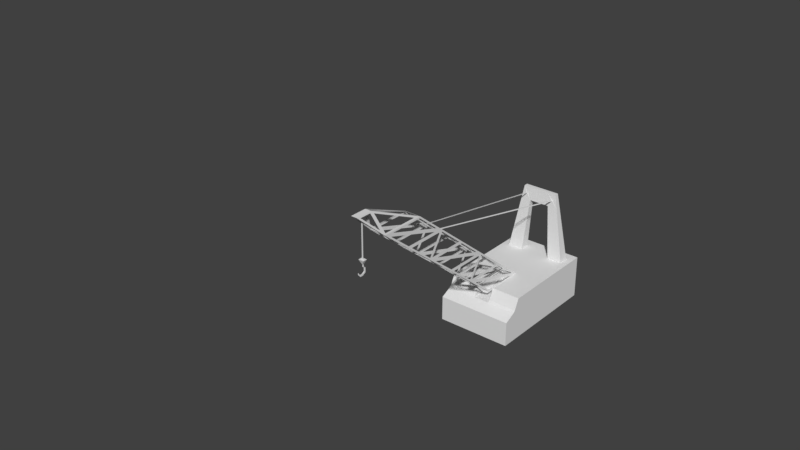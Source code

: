 # Source: Crane_Maglev.blend  (saved by Blender 2.79.0; exported with 4.5.12 LTS)
import bpy
from mathutils import Matrix  # noqa: F401  (used for matrix-valued properties, if any)

bpy.ops.wm.read_factory_settings(use_empty=True)
scene = bpy.context.scene
scene.name = 'Scene'

# ---- collections
col_collection_1 = bpy.data.collections.new('Collection 1'); scene.collection.children.link(col_collection_1)

# ---- materials (node trees are filled in below, after node groups)
mat_crane = bpy.data.materials.new('Crane')
mat_crane.alpha_threshold = 0.0
mat_crane.use_transparent_shadow = False
mat_crane.roughness = 0.5

# ---- material node trees

# ---- world
world_world = bpy.data.worlds.new('World'); scene.world = world_world
world_world.color = (0.05088, 0.05088, 0.05088)
world_world.use_sun_shadow = False
world_world.sun_shadow_jitter_overblur = 0.0
world_world.cycles.sampling_method = 'MANUAL'

# ---- meshes
me_crane_mesh = bpy.data.meshes.new('Crane Mesh')
me_crane_mesh.from_pydata([(-0.2133, -0.09598, 0.934), (0.2133, -0.09598, 0.934), (-1.0, -1.618, 0.1181), (-1.0, 1.631, 0.1181), (-1.0, 1.631, 1.279), (1.0, -1.618, 0.1181), (1.0, 1.631, 0.1181), (1.0, 1.631, 1.279), (-1.0, -1.618, 0.788), (-1.0, -1.128, 1.279), (1.0, -1.128, 1.279), (1.0, -1.618, 0.788), (-1.0, -1.31, 0.9416), (-1.0, -1.266, 0.9865), (1.0, -1.266, 0.9865), (1.0, -1.31, 0.9416), (0.2133, -0.09598, 1.279), (0.2133, -1.128, 1.279), (0.2133, -1.266, 0.9865), (0.2133, -1.31, 0.9416), (-0.2133, -0.09598, 1.279), (-0.2133, -1.31, 0.9416), (-0.2133, -1.128, 1.279), (-0.2133, -1.266, 0.9865), (1.0, 1.083, 1.279), (-1.0, 1.083, 1.279), (1.0, 1.357, 1.279), (-1.0, 1.357, 1.279), (0.8213, 1.083, 1.279), (-0.8213, 1.083, 1.279), (0.4106, 1.083, 1.279), (4.691e-09, 1.083, 1.279), (-0.4106, 1.083, 1.279), (-0.8213, 1.631, 1.279), (0.8213, 1.631, 1.279), (-0.4106, 1.631, 1.279), (4.691e-09, 1.631, 1.279), (0.4106, 1.631, 1.279), (-0.8213, 1.357, 1.279), (-0.4106, 1.357, 1.279), (4.691e-09, 1.357, 1.279), (0.4106, 1.357, 1.279), (0.8213, 1.357, 1.279), (-0.3725, 1.163, 2.955), (-0.239, 1.272, 3.131), (-0.4779, 1.272, 3.131), (-0.3877, 1.163, 2.955), (0.3725, 1.163, 2.955), (0.239, 1.272, 3.131), (0.4779, 1.272, 3.131), (-0.5472, 1.289, 2.758), (-0.2736, 1.289, 2.758), (-0.3975, 1.155, 2.933), (0.5472, 1.289, 2.758), (0.3774, 1.155, 2.933), (0.3975, 1.155, 2.933), (0.2736, 1.289, 2.758), (-0.3774, 1.155, 2.933), (-0.4779, 1.167, 3.131), (-0.239, 1.167, 3.131), (0.239, 1.167, 3.131), (0.4779, 1.167, 3.131), (0.2736, 1.15, 2.758), (0.5472, 1.15, 2.758), (-0.5472, 1.15, 2.758), (-0.2736, 1.15, 2.758), (0.3841, 1.159, 2.944), (-0.3841, 1.159, 2.944), (-0.2133, -0.09598, 1.256), (0.2133, -0.09598, 1.256), (0.2133, -1.31, 1.264), (-0.2133, -1.31, 1.264), (-0.07838, -5.594, 5.124), (0.07838, -5.594, 5.124), (-0.07838, -6.04, 5.127), (0.07838, -6.04, 5.127), (-0.2133, -4.089, 4.457), (0.2133, -4.089, 4.457), (0.2133, -5.302, 4.464), (-0.2133, -5.302, 4.464), (0.2133, -3.29, 3.817), (0.2133, -2.492, 3.177), (0.2133, -1.693, 2.536), (0.2133, -0.8945, 1.896), (-0.2133, -4.504, 3.824), (-0.2133, -3.705, 3.184), (-0.2133, -2.907, 2.544), (-0.2133, -2.108, 1.904), (-0.2133, -0.8945, 1.896), (-0.2133, -1.693, 2.536), (-0.2133, -2.492, 3.177), (-0.2133, -3.29, 3.817), (0.2133, -2.108, 1.904), (0.2133, -2.907, 2.544), (0.2133, -3.705, 3.184), (0.2133, -4.504, 3.824), (-0.06566, -6.04, 5.127), (0.1704, -0.1389, 1.256), (0.1704, -1.267, 1.263), (-0.1704, -1.267, 1.263), (-0.1704, -0.1389, 1.256), (0.1667, -4.128, 4.474), (-0.1621, -4.128, 4.474), (0.06272, -5.288, 4.989), (-0.1641, -5.334, 4.493), (0.1566, -5.334, 4.493), (-0.09815, -6.008, 5.098), (-0.04092, -6.008, 5.098), (-0.2046, -4.29, 4.5), (-0.2046, -5.274, 4.506), (-0.09531, -5.51, 5.041), (0.2046, -5.274, 4.506), (0.2046, -4.29, 4.5), (0.09531, -5.51, 5.041), (0.2133, -4.489, 3.867), (0.2133, -3.569, 3.861), (0.2133, -5.094, 4.352), (-0.2133, -3.569, 3.861), (-0.2133, -4.489, 3.867), (-0.2133, -5.094, 4.352), (-0.1704, -4.671, 3.958), (0.1489, -5.269, 4.438), (-0.1704, -5.269, 4.438), (0.1489, -3.324, 3.844), (-0.1704, -3.324, 3.844), (-0.1704, -3.921, 4.323), (0.1489, -0.1294, 1.283), (-0.1704, -0.1294, 1.283), (-0.1704, -0.7272, 1.762), (0.1704, -0.928, 1.923), (-0.1489, -0.928, 1.923), (0.1704, -1.526, 2.402), (0.1704, -1.86, 2.671), (-0.1489, -2.458, 3.15), (0.1704, -2.458, 3.15), (0.1704, -2.525, 3.203), (-0.1489, -2.525, 3.203), (0.1704, -3.123, 3.683), (-0.1489, -1.343, 1.291), (0.1704, -1.343, 1.291), (0.1704, -1.941, 1.77), (-0.1704, -2.142, 1.931), (0.1489, -2.142, 1.931), (-0.1704, -2.739, 2.41), (-0.1704, -3.074, 2.678), (0.1489, -3.672, 3.157), (-0.1704, -3.672, 3.157), (-0.1704, -3.739, 3.211), (0.1489, -3.739, 3.211), (-0.1704, -4.337, 3.69), (-0.2133, -0.3045, 1.368), (-0.2133, -1.83, 1.859), (-0.2133, -0.9097, 1.853), (-0.2133, -1.018, 1.94), (-0.2133, -2.029, 1.946), (-0.2133, -1.683, 2.473), (-0.2133, -1.972, 2.581), (-0.2133, -2.892, 2.587), (-0.2133, -3.497, 3.072), (-0.2133, -2.615, 3.22), (-0.2133, -3.626, 3.227), (-0.2133, -3.28, 3.754), (0.2133, -1.295, 1.307), (0.2133, -0.3747, 1.301), (0.2133, -1.9, 1.792), (0.2133, -2.029, 1.946), (0.2133, -1.018, 1.94), (0.2133, -1.683, 2.473), (0.2133, -2.892, 2.587), (0.2133, -1.972, 2.581), (0.2133, -3.497, 3.072), (0.2133, -3.626, 3.227), (0.2133, -2.615, 3.22), (0.2133, -3.28, 3.754), (-0.2133, -5.024, 4.42), (-0.2133, -4.104, 4.414), (-0.2133, -3.499, 3.929), (0.2133, -5.024, 4.42), (0.2133, -3.499, 3.929), (0.2133, -4.104, 4.414), (-0.2133, -3.369, 3.774), (-0.2133, -3.715, 3.247), (-0.2133, -4.381, 3.781), (0.2133, -3.369, 3.774), (0.2133, -4.381, 3.781), (0.2133, -3.715, 3.247), (-0.2133, -3.427, 3.14), (-0.2133, -2.507, 3.134), (-0.2133, -1.902, 2.649), (0.2133, -3.427, 3.14), (0.2133, -1.902, 2.649), (0.2133, -2.507, 3.134), (-0.2133, -1.772, 2.494), (-0.2133, -2.118, 1.967), (-0.2133, -2.784, 2.5), (0.2133, -1.772, 2.494), (0.2133, -2.784, 2.5), (0.2133, -2.118, 1.967), (-0.2133, -1.9, 1.792), (-0.2133, -0.3747, 1.301), (-0.2133, -1.295, 1.307), (0.2133, -1.83, 1.859), (0.2133, -0.3045, 1.368), (0.2133, -0.9097, 1.853), (-0.00903, -6.008, 5.098), (0.0877, -5.752, 4.869), (0.04092, -6.008, 5.098), (-0.1489, -4.47, 3.797), (0.1704, -3.873, 3.318), (0.1704, -4.47, 3.797), (0.1489, -2.075, 1.877), (-0.1704, -2.075, 1.877), (-0.1704, -1.477, 1.398), (0.1704, -5.135, 4.33), (-0.1489, -4.537, 3.851), (0.1704, -4.537, 3.851), (-0.1489, -2.873, 2.517), (0.1704, -2.276, 2.038), (0.1704, -2.873, 2.517), (0.1704, -3.538, 3.05), (-0.1489, -2.94, 2.571), (0.1704, -2.94, 2.571), (0.1489, -1.66, 2.51), (-0.1704, -1.062, 2.03), (-0.1704, -1.66, 2.51), (-0.1704, -2.324, 3.042), (0.1489, -1.726, 2.563), (-0.1704, -1.726, 2.563), (0.02721, -5.555, 5.107), (-0.0957, -4.92, 4.826), (-0.03885, -5.555, 5.107), (-0.1489, -4.055, 4.43), (0.1704, -4.055, 4.43), (0.1704, -3.457, 3.951), (0.1489, -3.257, 3.79), (-0.1704, -2.659, 3.311), (-0.1704, -3.257, 3.79), (-0.1489, -0.861, 1.869), (0.1704, -0.861, 1.869), (0.1704, -0.2633, 1.39), (-0.08699, -5.622, 5.082), (-0.1798, -5.422, 4.629), (-0.08699, -5.929, 5.084), (0.08699, -5.622, 5.082), (0.08699, -5.929, 5.084), (0.1798, -5.422, 4.629), (0.3877, 1.163, 2.955), (-0.1967, -3.332, 3.855), (-0.189, -3.332, 3.855), (0.189, -3.332, 3.855), (0.1967, -3.332, 3.855), (0.1915, -3.34, 3.833), (0.2017, -3.34, 3.833), (-0.2016, -3.34, 3.833), (-0.1915, -3.34, 3.833), (0.01, -5.936, 3.736), (0.01, -5.922, 3.711), (0.01, -5.882, 3.661), (0.01, -5.814, 3.661), (0.01, -5.747, 3.703), (0.01, -5.747, 3.795), (0.01, -5.79, 3.828), (0.01, -5.79, 3.88), (0.009087, -5.802, 4.013), (-0.01, -5.936, 3.736), (0.01, -5.933, 3.685), (0.01, -5.883, 3.622), (0.01, -5.797, 3.622), (0.01, -5.713, 3.674), (0.01, -5.713, 3.79), (0.01, -5.767, 3.831), (0.01, -5.767, 3.896), (0.009087, -5.777, 4.013), (-0.01, -5.922, 3.711), (-0.01, -5.882, 3.661), (-0.01, -5.814, 3.661), (-0.01, -5.747, 3.703), (-0.01, -5.747, 3.795), (-0.01, -5.79, 3.828), (-0.01, -5.79, 3.88), (-0.009087, -5.802, 4.013), (-0.01, -5.933, 3.685), (-0.01, -5.883, 3.622), (-0.01, -5.797, 3.622), (-0.01, -5.713, 3.674), (-0.01, -5.713, 3.79), (-0.01, -5.767, 3.831), (-0.01, -5.767, 3.896), (-0.009087, -5.777, 4.013), (0.07091, -5.847, 4.013), (0.07091, -5.732, 4.013), (-0.07091, -5.847, 4.013), (-0.07091, -5.732, 4.013), (0.009087, -5.802, 5.118), (0.009087, -5.777, 5.118), (-0.009087, -5.802, 5.118), (-0.009087, -5.777, 5.118)], [], [(1, 0, 21, 19), (0, 20, 22, 23, 21), (1, 16, 20, 0), (3, 4, 33, 35, 36, 37, 34, 7, 6), (37, 41, 42, 34), (13, 23, 22, 9), (3, 6, 5, 2), (6, 7, 26, 24, 10, 14, 15, 11, 5), (5, 11, 8, 2), (12, 21, 23, 13), (2, 8, 12, 13, 9, 25, 27, 4, 3), (15, 19, 21, 12, 8, 11), (18, 19, 15, 14), (17, 18, 14, 10), (16, 1, 19, 18, 17), (38, 33, 4, 27), (26, 42, 28, 24), (32, 39, 51, 65), (39, 32, 31, 40), (40, 31, 30, 41), (42, 41, 56, 53), (24, 28, 30, 31, 32, 29, 25, 9, 22, 20, 16, 17, 10), (36, 40, 41, 37), (35, 39, 40, 36), (33, 38, 39, 35), (7, 34, 42, 26), (29, 38, 27, 25), (45, 58, 59, 44), (48, 60, 61, 49), (41, 30, 62, 56), (29, 32, 65, 64), (39, 38, 50, 51), (30, 28, 63, 62), (28, 42, 53, 63), (38, 29, 64, 50), (65, 62, 60, 59), (53, 56, 48, 49), (50, 64, 58, 45), (51, 50, 45, 44), (51, 56, 62, 65), (44, 48, 56, 51), (63, 53, 49, 61), (59, 60, 48, 44), (46, 43, 59, 58), (47, 246, 61, 60), (54, 47, 60, 62), (246, 55, 63, 61), (52, 46, 58, 64), (43, 57, 65, 59), (57, 52, 64, 65), (55, 54, 62, 63), (46, 52, 67), (47, 54, 66), (54, 55, 66), (55, 246, 66), (246, 47, 66), (52, 57, 67), (57, 43, 67), (43, 46, 67), (73, 96, 75), (96, 73, 72, 74), (69, 70, 98, 97), (70, 71, 99, 98), (71, 68, 100, 99), (68, 69, 97, 100), (77, 76, 102, 101), (76, 73, 103, 102), (73, 77, 101, 103), (79, 78, 105, 104), (78, 96, 106, 105), (96, 74, 107, 106), (74, 79, 104, 107), (76, 79, 109, 108), (79, 72, 110, 109), (72, 76, 108, 110), (78, 77, 112, 111), (77, 73, 113, 112), (73, 78, 111, 113), (95, 80, 115, 114), (80, 78, 116, 115), (78, 95, 114, 116), (91, 84, 118, 117), (84, 79, 119, 118), (79, 91, 117, 119), (84, 78, 121, 120), (78, 79, 122, 121), (79, 84, 120, 122), (80, 91, 124, 123), (91, 76, 125, 124), (76, 80, 123, 125), (69, 68, 127, 126), (68, 88, 128, 127), (88, 69, 126, 128), (83, 88, 130, 129), (88, 82, 131, 130), (82, 83, 129, 131), (82, 90, 133, 132), (90, 81, 134, 133), (81, 82, 132, 134), (81, 90, 136, 135), (90, 80, 137, 136), (80, 81, 135, 137), (71, 70, 139, 138), (70, 92, 140, 139), (92, 71, 138, 140), (87, 92, 142, 141), (92, 86, 143, 142), (86, 87, 141, 143), (86, 94, 145, 144), (94, 85, 146, 145), (85, 86, 144, 146), (85, 94, 148, 147), (94, 84, 149, 148), (84, 85, 147, 149), (68, 87, 151, 150), (87, 88, 152, 151), (88, 68, 150, 152), (88, 87, 154, 153), (87, 89, 155, 154), (89, 88, 153, 155), (89, 86, 157, 156), (86, 85, 158, 157), (85, 89, 156, 158), (90, 85, 160, 159), (85, 91, 161, 160), (91, 90, 159, 161), (70, 69, 163, 162), (69, 92, 164, 163), (92, 70, 162, 164), (92, 83, 166, 165), (83, 82, 167, 166), (82, 92, 165, 167), (93, 82, 169, 168), (82, 94, 170, 169), (94, 93, 168, 170), (94, 81, 172, 171), (81, 80, 173, 172), (80, 94, 171, 173), (79, 76, 175, 174), (76, 91, 176, 175), (91, 79, 174, 176), (78, 80, 178, 177), (80, 77, 179, 178), (77, 78, 177, 179), (91, 85, 181, 180), (85, 84, 182, 181), (84, 91, 180, 182), (80, 95, 184, 183), (95, 94, 185, 184), (94, 80, 183, 185), (85, 90, 187, 186), (90, 89, 188, 187), (89, 85, 186, 188), (94, 82, 190, 189), (82, 81, 191, 190), (81, 94, 189, 191), (89, 87, 193, 192), (87, 86, 194, 193), (86, 89, 192, 194), (82, 93, 196, 195), (93, 92, 197, 196), (92, 82, 195, 197), (87, 68, 199, 198), (68, 71, 200, 199), (71, 87, 198, 200), (92, 69, 202, 201), (69, 83, 203, 202), (83, 92, 201, 203), (96, 78, 205, 204), (78, 75, 206, 205), (75, 96, 204, 206), (84, 94, 208, 207), (94, 95, 209, 208), (95, 84, 207, 209), (92, 87, 211, 210), (87, 71, 212, 211), (71, 92, 210, 212), (78, 84, 214, 213), (84, 95, 215, 214), (95, 78, 213, 215), (86, 92, 217, 216), (92, 93, 218, 217), (93, 86, 216, 218), (94, 86, 220, 219), (86, 93, 221, 220), (93, 94, 219, 221), (82, 88, 223, 222), (88, 89, 224, 223), (89, 82, 222, 224), (90, 82, 226, 225), (82, 89, 227, 226), (89, 90, 225, 227), (73, 76, 229, 228), (76, 72, 230, 229), (72, 73, 228, 230), (76, 77, 232, 231), (77, 80, 233, 232), (80, 76, 231, 233), (80, 90, 235, 234), (90, 91, 236, 235), (91, 80, 234, 236), (88, 83, 238, 237), (83, 69, 239, 238), (69, 88, 237, 239), (72, 79, 241, 240), (79, 74, 242, 241), (74, 72, 240, 242), (73, 75, 244, 243), (75, 78, 245, 244), (78, 73, 243, 245), (55, 246, 250, 252), (57, 43, 248, 254), (253, 254, 248, 247), (251, 252, 250, 249), (246, 47, 249, 250), (52, 57, 254, 253), (46, 52, 253, 247), (47, 54, 251, 249), (43, 46, 247, 248), (54, 55, 252, 251), (270, 269, 285, 286), (284, 283, 282, 281, 264, 273, 274, 275, 276, 277, 278, 279, 291, 292, 287, 286, 285), (268, 269, 270, 271, 290, 289, 262, 261, 260, 259, 258, 257, 256, 255, 265, 266, 267), (262, 289, 291, 279), (261, 262, 279, 278), (257, 258, 275, 274), (269, 268, 284, 285), (258, 259, 276, 275), (268, 267, 283, 284), (267, 266, 282, 283), (260, 261, 278, 277), (271, 270, 286, 287), (265, 255, 264, 281), (259, 260, 277, 276), (266, 265, 281, 282), (290, 271, 287, 292), (255, 256, 273, 264), (272, 288, 296, 294), (256, 257, 274, 273), (272, 263, 289, 290), (280, 288, 292, 291), (263, 280, 291, 289), (288, 272, 290, 292), (293, 294, 296, 295), (288, 280, 295, 296), (280, 263, 293, 295), (263, 272, 294, 293)])
_uv = me_crane_mesh.uv_layers.new(name='UVMap')
_uv.uv.foreach_set('vector', [0.8657, 0.2299, 0.8154, 0.2299, 0.8154, 0.08649, 0.8657, 0.08649, 0.1647, 0.5341, 0.1647, 0.5341, 0.1647, 0.5341, 0.1647, 0.5341, 0.1647, 0.5341, 0.5415, 0.8099, 0.5931, 0.8099, 0.5931, 0.8739, 0.5415, 0.8739, 0.665, 0.05415, 0.665, 0.2139, 0.6404, 0.2139, 0.5839, 0.2139, 0.5273, 0.2139, 0.4708, 0.2139, 0.4143, 0.2139, 0.3897, 0.2139, 0.3897, 0.05415, 0.8891, 0.4339, 0.8891, 0.4015, 0.9376, 0.4015, 0.9376, 0.4339, 0.7224, 0.09168, 0.8154, 0.09168, 0.8154, 0.108, 0.7224, 0.108, 0.03741, 0.2409, 0.03741, 0.04032, 0.3632, 0.04032, 0.3632, 0.2409, 0.9773, 0.5346, 0.9773, 0.6717, 0.945, 0.6717, 0.9126, 0.6717, 0.6514, 0.6717, 0.6351, 0.6372, 0.6299, 0.6319, 0.5935, 0.6137, 0.5935, 0.5346, 0.4192, 0.692, 0.5196, 0.692, 0.5196, 0.9918, 0.4192, 0.9918, 0.7224, 0.08649, 0.8154, 0.08649, 0.8154, 0.09168, 0.7224, 0.09168, 0.5935, 0.5346, 0.5935, 0.6137, 0.6299, 0.6319, 0.6351, 0.6372, 0.6514, 0.6717, 0.9126, 0.6717, 0.945, 0.6717, 0.9773, 0.6717, 0.9773, 0.5346, 0.9587, 0.08649, 0.8657, 0.08649, 0.8154, 0.08649, 0.7224, 0.08649, 0.7224, 0.05004, 0.9587, 0.05004, 0.8657, 0.09168, 0.8657, 0.08649, 0.9587, 0.08649, 0.9587, 0.09168, 0.8657, 0.108, 0.8657, 0.09168, 0.9587, 0.09168, 0.9587, 0.108, 0.1639, 0.5434, 0.1639, 0.5434, 0.1639, 0.5434, 0.1639, 0.5434, 0.1639, 0.5434, 0.7435, 0.4015, 0.7435, 0.4339, 0.7224, 0.4339, 0.7224, 0.4015, 0.9587, 0.4015, 0.9376, 0.4015, 0.9376, 0.3692, 0.9587, 0.3692, 0.1639, 0.5434, 0.1639, 0.5434, 0.1639, 0.5434, 0.1639, 0.5434, 0.792, 0.4015, 0.792, 0.3692, 0.8406, 0.3692, 0.8406, 0.4015, 0.8406, 0.4015, 0.8406, 0.3692, 0.8891, 0.3692, 0.8891, 0.4015, 0.4143, 0.2139, 0.4708, 0.2139, 0.4897, 0.4175, 0.452, 0.4175, 0.9587, 0.3692, 0.9376, 0.3692, 0.8891, 0.3692, 0.8406, 0.3692, 0.792, 0.3692, 0.7435, 0.3692, 0.7224, 0.3692, 0.7224, 0.108, 0.8154, 0.108, 0.8154, 0.2299, 0.8657, 0.2299, 0.8657, 0.108, 0.9587, 0.108, 0.8406, 0.4339, 0.8406, 0.4015, 0.8891, 0.4015, 0.8891, 0.4339, 0.792, 0.4339, 0.792, 0.4015, 0.8406, 0.4015, 0.8406, 0.4339, 0.7435, 0.4339, 0.7435, 0.4015, 0.792, 0.4015, 0.792, 0.4339, 0.9587, 0.4339, 0.9376, 0.4339, 0.9376, 0.4015, 0.9587, 0.4015, 0.7435, 0.3692, 0.7435, 0.4015, 0.7224, 0.4015, 0.7224, 0.3692, 0.7841, 0.4617, 0.7841, 0.4493, 0.8123, 0.4493, 0.8123, 0.4617, 0.8688, 0.4617, 0.8688, 0.4493, 0.897, 0.4493, 0.897, 0.4617, 0.1639, 0.5434, 0.1639, 0.5434, 0.1639, 0.5434, 0.1639, 0.5434, 0.5931, 0.965, 0.5931, 0.9035, 0.8149, 0.8829, 0.8149, 0.9239, 0.5839, 0.2139, 0.6404, 0.2139, 0.6027, 0.4175, 0.565, 0.4175, 0.5931, 0.7803, 0.5931, 0.7188, 0.8149, 0.7599, 0.8149, 0.8009, 0.9126, 0.6717, 0.945, 0.6717, 0.937, 0.8464, 0.9206, 0.8464, 0.945, 0.6717, 0.9126, 0.6717, 0.9206, 0.8464, 0.937, 0.8464, 0.8149, 0.8829, 0.8149, 0.8009, 0.8709, 0.8061, 0.8709, 0.8777, 0.452, 0.4175, 0.4897, 0.4175, 0.4944, 0.469, 0.4615, 0.469, 0.937, 0.8464, 0.9206, 0.8464, 0.9226, 0.8905, 0.935, 0.8905, 0.565, 0.4175, 0.6027, 0.4175, 0.5931, 0.469, 0.5602, 0.469, 0.1639, 0.5434, 0.1639, 0.5434, 0.1639, 0.5434, 0.1639, 0.5434, 0.5602, 0.469, 0.4944, 0.469, 0.4897, 0.4175, 0.565, 0.4175, 0.9206, 0.8464, 0.937, 0.8464, 0.935, 0.8905, 0.9226, 0.8905, 0.8123, 0.4493, 0.8688, 0.4493, 0.8688, 0.4617, 0.8123, 0.4617, 0.8445, 0.9, 0.8445, 0.8977, 0.8709, 0.8777, 0.8709, 0.9135, 0.8445, 0.786, 0.8445, 0.7838, 0.8709, 0.7702, 0.8709, 0.8061, 0.8412, 0.7853, 0.8445, 0.786, 0.8709, 0.8061, 0.8149, 0.8009, 0.8445, 0.7838, 0.8412, 0.7823, 0.8149, 0.7599, 0.8709, 0.7702, 0.8412, 0.9015, 0.8445, 0.9, 0.8709, 0.9135, 0.8149, 0.9239, 0.8445, 0.8977, 0.8412, 0.8985, 0.8149, 0.8829, 0.8709, 0.8777, 0.8412, 0.8985, 0.8412, 0.9015, 0.8149, 0.9239, 0.8149, 0.8829, 0.8412, 0.7823, 0.8412, 0.7853, 0.8149, 0.8009, 0.8149, 0.7599, 0.1639, 0.5434, 0.1639, 0.5434, 0.1639, 0.5434, 0.1639, 0.5434, 0.1639, 0.5434, 0.1639, 0.5434, 0.1639, 0.5434, 0.1639, 0.5434, 0.1639, 0.5434, 0.1639, 0.5434, 0.1639, 0.5434, 0.1639, 0.5434, 0.1639, 0.5434, 0.1639, 0.5434, 0.1639, 0.5434, 0.1639, 0.5434, 0.1639, 0.5434, 0.1639, 0.5434, 0.1639, 0.5434, 0.1639, 0.5434, 0.1639, 0.5434, 0.1639, 0.5434, 0.1639, 0.5434, 0.1639, 0.5434, 0.1909, 0.5599, 0.2081, 0.538, 0.2081, 0.538, 0.2081, 0.538, 0.1909, 0.5599, 0.1909, 0.5599, 0.2081, 0.538, 0.1672, 0.9792, 0.2139, 0.9195, 0.2122, 0.9216, 0.1688, 0.9771, 0.2139, 0.9195, 0.2139, 0.9195, 0.2122, 0.9216, 0.2122, 0.9216, 0.2139, 0.9195, 0.1672, 0.9792, 0.1688, 0.9771, 0.2122, 0.9216, 0.1672, 0.9792, 0.1672, 0.9792, 0.1688, 0.9771, 0.1688, 0.9771, 0.1652, 0.6595, 0.1652, 0.6595, 0.1659, 0.6569, 0.1659, 0.6569, 0.1652, 0.6595, 0.1909, 0.5599, 0.1857, 0.5802, 0.1659, 0.6569, 0.1909, 0.5599, 0.1652, 0.6595, 0.1659, 0.6569, 0.1857, 0.5802, 0.2119, 0.5998, 0.2119, 0.5998, 0.2117, 0.5971, 0.2117, 0.5971, 0.2119, 0.5998, 0.2081, 0.538, 0.2082, 0.5406, 0.2117, 0.5971, 0.2081, 0.538, 0.2081, 0.538, 0.2082, 0.5406, 0.2082, 0.5406, 0.2081, 0.538, 0.2119, 0.5998, 0.2117, 0.5971, 0.2082, 0.5406, 0.1652, 0.6595, 0.2119, 0.5998, 0.2088, 0.5995, 0.1709, 0.648, 0.2119, 0.5998, 0.1909, 0.5599, 0.1917, 0.5672, 0.2088, 0.5995, 0.1909, 0.5599, 0.1652, 0.6595, 0.1709, 0.648, 0.1917, 0.5672, 0.2119, 0.5998, 0.1652, 0.6595, 0.1709, 0.648, 0.2088, 0.5995, 0.1652, 0.6595, 0.1909, 0.5599, 0.1917, 0.5672, 0.1709, 0.648, 0.1909, 0.5599, 0.2119, 0.5998, 0.2088, 0.5995, 0.1917, 0.5672, 0.2123, 0.6637, 0.1656, 0.7235, 0.1742, 0.7081, 0.2096, 0.6628, 0.1656, 0.7235, 0.2119, 0.5998, 0.2093, 0.6143, 0.1742, 0.7081, 0.2119, 0.5998, 0.2123, 0.6637, 0.2096, 0.6628, 0.2093, 0.6143, 0.1656, 0.7235, 0.2123, 0.6637, 0.2096, 0.6628, 0.1742, 0.7081, 0.2123, 0.6637, 0.2119, 0.5998, 0.2093, 0.6143, 0.2096, 0.6628, 0.2119, 0.5998, 0.1656, 0.7235, 0.1742, 0.7081, 0.2093, 0.6143, 0.2123, 0.6637, 0.2119, 0.5998, 0.2119, 0.6025, 0.2122, 0.6503, 0.2119, 0.5998, 0.2119, 0.5998, 0.2119, 0.6025, 0.2119, 0.6025, 0.2119, 0.5998, 0.2123, 0.6637, 0.2122, 0.6503, 0.2119, 0.6025, 0.1656, 0.7235, 0.1656, 0.7235, 0.1656, 0.7208, 0.1656, 0.7208, 0.1656, 0.7235, 0.1652, 0.6595, 0.1653, 0.6729, 0.1656, 0.7208, 0.1652, 0.6595, 0.1656, 0.7235, 0.1656, 0.7208, 0.1653, 0.6729, 0.1672, 0.9792, 0.1672, 0.9792, 0.1672, 0.9765, 0.1672, 0.9765, 0.1672, 0.9792, 0.1668, 0.9153, 0.1669, 0.9287, 0.1672, 0.9765, 0.1668, 0.9153, 0.1672, 0.9792, 0.1672, 0.9765, 0.1669, 0.9287, 0.1668, 0.9153, 0.1668, 0.9153, 0.1668, 0.9126, 0.1668, 0.9126, 0.1668, 0.9153, 0.1664, 0.8513, 0.1665, 0.8647, 0.1668, 0.9126, 0.1664, 0.8513, 0.1668, 0.9153, 0.1668, 0.9126, 0.1665, 0.8647, 0.1664, 0.8513, 0.166, 0.7874, 0.166, 0.7901, 0.1663, 0.8379, 0.166, 0.7874, 0.166, 0.7874, 0.166, 0.7901, 0.166, 0.7901, 0.166, 0.7874, 0.1664, 0.8513, 0.1663, 0.8379, 0.166, 0.7901, 0.166, 0.7874, 0.166, 0.7874, 0.166, 0.7847, 0.166, 0.7847, 0.166, 0.7874, 0.1656, 0.7235, 0.1657, 0.7369, 0.166, 0.7847, 0.1656, 0.7235, 0.166, 0.7874, 0.166, 0.7847, 0.1657, 0.7369, 0.2139, 0.9195, 0.2139, 0.9195, 0.2139, 0.9168, 0.2139, 0.9168, 0.2139, 0.9195, 0.2135, 0.8555, 0.2136, 0.8689, 0.2139, 0.9168, 0.2135, 0.8555, 0.2139, 0.9195, 0.2139, 0.9168, 0.2136, 0.8689, 0.2135, 0.8555, 0.2135, 0.8555, 0.2135, 0.8528, 0.2135, 0.8528, 0.2135, 0.8555, 0.2131, 0.7916, 0.2132, 0.805, 0.2135, 0.8528, 0.2131, 0.7916, 0.2135, 0.8555, 0.2135, 0.8528, 0.2132, 0.805, 0.2131, 0.7916, 0.2127, 0.7277, 0.2127, 0.7303, 0.213, 0.7782, 0.2127, 0.7277, 0.2127, 0.7277, 0.2127, 0.7303, 0.2127, 0.7303, 0.2127, 0.7277, 0.2131, 0.7916, 0.213, 0.7782, 0.2127, 0.7303, 0.2127, 0.7277, 0.2127, 0.7277, 0.2127, 0.725, 0.2127, 0.725, 0.2127, 0.7277, 0.2123, 0.6637, 0.2124, 0.6771, 0.2127, 0.725, 0.2123, 0.6637, 0.2127, 0.7277, 0.2127, 0.725, 0.2124, 0.6771, 0.1672, 0.9792, 0.2135, 0.8555, 0.2049, 0.8709, 0.1698, 0.9646, 0.2135, 0.8555, 0.1668, 0.9153, 0.1695, 0.9162, 0.2049, 0.8709, 0.1668, 0.9153, 0.1672, 0.9792, 0.1698, 0.9646, 0.1695, 0.9162, 0.1668, 0.9153, 0.2135, 0.8555, 0.2083, 0.8578, 0.1694, 0.9075, 0.2135, 0.8555, 0.1664, 0.8513, 0.1691, 0.8543, 0.2083, 0.8578, 0.1664, 0.8513, 0.1668, 0.9153, 0.1694, 0.9075, 0.1691, 0.8543, 0.1664, 0.8513, 0.2131, 0.7916, 0.2104, 0.7907, 0.175, 0.836, 0.2131, 0.7916, 0.2127, 0.7277, 0.2101, 0.7422, 0.2104, 0.7907, 0.2127, 0.7277, 0.1664, 0.8513, 0.175, 0.836, 0.2101, 0.7422, 0.166, 0.7874, 0.2127, 0.7277, 0.2075, 0.7299, 0.1686, 0.7797, 0.2127, 0.7277, 0.1656, 0.7235, 0.1683, 0.7264, 0.2075, 0.7299, 0.1656, 0.7235, 0.166, 0.7874, 0.1686, 0.7797, 0.1683, 0.7264, 0.2139, 0.9195, 0.1672, 0.9792, 0.1758, 0.9638, 0.2112, 0.9185, 0.1672, 0.9792, 0.2135, 0.8555, 0.2109, 0.8701, 0.1758, 0.9638, 0.2135, 0.8555, 0.2139, 0.9195, 0.2112, 0.9185, 0.2109, 0.8701, 0.2135, 0.8555, 0.1668, 0.9153, 0.1694, 0.9075, 0.2083, 0.8578, 0.1668, 0.9153, 0.1664, 0.8513, 0.1691, 0.8543, 0.1694, 0.9075, 0.1664, 0.8513, 0.2135, 0.8555, 0.2083, 0.8578, 0.1691, 0.8543, 0.2131, 0.7916, 0.1664, 0.8513, 0.175, 0.836, 0.2104, 0.7907, 0.1664, 0.8513, 0.2127, 0.7277, 0.2101, 0.7422, 0.175, 0.836, 0.2127, 0.7277, 0.2131, 0.7916, 0.2104, 0.7907, 0.2101, 0.7422, 0.2127, 0.7277, 0.166, 0.7874, 0.1686, 0.7797, 0.2075, 0.7299, 0.166, 0.7874, 0.1656, 0.7235, 0.1683, 0.7264, 0.1686, 0.7797, 0.1656, 0.7235, 0.2127, 0.7277, 0.2075, 0.7299, 0.1683, 0.7264, 0.2119, 0.5998, 0.1652, 0.6595, 0.1679, 0.6604, 0.2033, 0.6152, 0.1652, 0.6595, 0.1656, 0.7235, 0.1682, 0.7089, 0.1679, 0.6604, 0.1656, 0.7235, 0.2119, 0.5998, 0.2033, 0.6152, 0.1682, 0.7089, 0.2119, 0.5998, 0.1656, 0.7235, 0.1682, 0.7089, 0.2033, 0.6152, 0.1656, 0.7235, 0.1652, 0.6595, 0.1679, 0.6604, 0.1682, 0.7089, 0.1652, 0.6595, 0.2119, 0.5998, 0.2033, 0.6152, 0.1679, 0.6604, 0.1656, 0.7235, 0.2127, 0.7277, 0.21, 0.7247, 0.1708, 0.7212, 0.2127, 0.7277, 0.2123, 0.6637, 0.2097, 0.6714, 0.21, 0.7247, 0.2123, 0.6637, 0.1656, 0.7235, 0.1708, 0.7212, 0.2097, 0.6714, 0.1656, 0.7235, 0.2123, 0.6637, 0.2097, 0.6714, 0.1708, 0.7212, 0.2123, 0.6637, 0.2127, 0.7277, 0.21, 0.7247, 0.2097, 0.6714, 0.2127, 0.7277, 0.1656, 0.7235, 0.1708, 0.7212, 0.21, 0.7247, 0.2127, 0.7277, 0.166, 0.7874, 0.1687, 0.7883, 0.2041, 0.743, 0.166, 0.7874, 0.1664, 0.8513, 0.169, 0.8368, 0.1687, 0.7883, 0.1664, 0.8513, 0.2127, 0.7277, 0.2041, 0.743, 0.169, 0.8368, 0.2127, 0.7277, 0.1664, 0.8513, 0.169, 0.8368, 0.2041, 0.743, 0.1664, 0.8513, 0.166, 0.7874, 0.1687, 0.7883, 0.169, 0.8368, 0.166, 0.7874, 0.2127, 0.7277, 0.2041, 0.743, 0.1687, 0.7883, 0.1664, 0.8513, 0.2135, 0.8555, 0.2108, 0.8526, 0.1715, 0.8491, 0.2135, 0.8555, 0.2131, 0.7916, 0.2105, 0.7993, 0.2108, 0.8526, 0.2131, 0.7916, 0.1664, 0.8513, 0.1715, 0.8491, 0.2105, 0.7993, 0.1664, 0.8513, 0.2131, 0.7916, 0.2105, 0.7993, 0.1715, 0.8491, 0.2131, 0.7916, 0.2135, 0.8555, 0.2108, 0.8526, 0.2105, 0.7993, 0.2135, 0.8555, 0.1664, 0.8513, 0.1715, 0.8491, 0.2108, 0.8526, 0.2135, 0.8555, 0.1672, 0.9792, 0.1758, 0.9638, 0.2109, 0.8701, 0.1672, 0.9792, 0.2139, 0.9195, 0.2112, 0.9185, 0.1758, 0.9638, 0.2139, 0.9195, 0.2135, 0.8555, 0.2109, 0.8701, 0.2112, 0.9185, 0.2135, 0.8555, 0.1672, 0.9792, 0.1698, 0.9646, 0.2049, 0.8709, 0.1672, 0.9792, 0.1668, 0.9153, 0.1695, 0.9162, 0.1698, 0.9646, 0.1668, 0.9153, 0.2135, 0.8555, 0.2049, 0.8709, 0.1695, 0.9162, 0.2081, 0.538, 0.2119, 0.5998, 0.2096, 0.5621, 0.2082, 0.5406, 0.2119, 0.5998, 0.2081, 0.538, 0.2082, 0.5406, 0.2096, 0.5621, 0.2081, 0.538, 0.2081, 0.538, 0.2082, 0.5406, 0.2082, 0.5406, 0.2123, 0.6637, 0.2127, 0.7277, 0.2126, 0.7143, 0.2123, 0.6664, 0.2127, 0.7277, 0.2123, 0.6637, 0.2123, 0.6664, 0.2126, 0.7143, 0.2123, 0.6637, 0.2123, 0.6637, 0.2123, 0.6664, 0.2123, 0.6664, 0.2135, 0.8555, 0.2135, 0.8555, 0.2135, 0.8582, 0.2135, 0.8582, 0.2135, 0.8555, 0.2139, 0.9195, 0.2138, 0.9061, 0.2135, 0.8582, 0.2139, 0.9195, 0.2135, 0.8555, 0.2135, 0.8582, 0.2138, 0.9061, 0.2119, 0.5998, 0.2123, 0.6637, 0.2123, 0.661, 0.212, 0.6132, 0.2123, 0.6637, 0.2123, 0.6637, 0.2123, 0.661, 0.2123, 0.661, 0.2123, 0.6637, 0.2119, 0.5998, 0.212, 0.6132, 0.2123, 0.661, 0.2131, 0.7916, 0.2135, 0.8555, 0.2134, 0.8421, 0.2131, 0.7943, 0.2135, 0.8555, 0.2131, 0.7916, 0.2131, 0.7943, 0.2134, 0.8421, 0.2131, 0.7916, 0.2131, 0.7916, 0.2131, 0.7943, 0.2131, 0.7943, 0.2127, 0.7277, 0.2131, 0.7916, 0.2131, 0.7889, 0.2128, 0.741, 0.2131, 0.7916, 0.2131, 0.7916, 0.2131, 0.7889, 0.2131, 0.7889, 0.2131, 0.7916, 0.2127, 0.7277, 0.2128, 0.741, 0.2131, 0.7889, 0.1664, 0.8513, 0.1668, 0.9153, 0.1667, 0.9019, 0.1664, 0.854, 0.1668, 0.9153, 0.1664, 0.8513, 0.1664, 0.854, 0.1667, 0.9019, 0.1664, 0.8513, 0.1664, 0.8513, 0.1664, 0.854, 0.1664, 0.854, 0.166, 0.7874, 0.1664, 0.8513, 0.1664, 0.8487, 0.1661, 0.8008, 0.1664, 0.8513, 0.1664, 0.8513, 0.1664, 0.8487, 0.1664, 0.8487, 0.1664, 0.8513, 0.166, 0.7874, 0.1661, 0.8008, 0.1664, 0.8487, 0.1909, 0.5599, 0.1652, 0.6595, 0.1794, 0.6045, 0.1902, 0.5625, 0.1652, 0.6595, 0.1909, 0.5599, 0.1902, 0.5625, 0.1794, 0.6045, 0.1909, 0.5599, 0.1909, 0.5599, 0.1902, 0.5625, 0.1902, 0.5625, 0.1652, 0.6595, 0.1652, 0.6595, 0.1652, 0.6622, 0.1652, 0.6622, 0.1652, 0.6595, 0.1656, 0.7235, 0.1655, 0.7101, 0.1652, 0.6622, 0.1656, 0.7235, 0.1652, 0.6595, 0.1652, 0.6622, 0.1655, 0.7101, 0.1656, 0.7235, 0.166, 0.7874, 0.1659, 0.774, 0.1656, 0.7261, 0.166, 0.7874, 0.1656, 0.7235, 0.1656, 0.7261, 0.1659, 0.774, 0.1656, 0.7235, 0.1656, 0.7235, 0.1656, 0.7261, 0.1656, 0.7261, 0.1668, 0.9153, 0.1668, 0.9153, 0.1668, 0.9179, 0.1668, 0.9179, 0.1668, 0.9153, 0.1672, 0.9792, 0.1671, 0.9658, 0.1668, 0.9179, 0.1672, 0.9792, 0.1668, 0.9153, 0.1668, 0.9179, 0.1671, 0.9658, 0.1909, 0.5599, 0.2119, 0.5998, 0.2085, 0.5876, 0.194, 0.5602, 0.2119, 0.5998, 0.2081, 0.538, 0.2058, 0.5451, 0.2085, 0.5876, 0.2081, 0.538, 0.1909, 0.5599, 0.194, 0.5602, 0.2058, 0.5451, 0.1909, 0.5599, 0.2081, 0.538, 0.2058, 0.5451, 0.194, 0.5602, 0.2081, 0.538, 0.2119, 0.5998, 0.2085, 0.5876, 0.2058, 0.5451, 0.2119, 0.5998, 0.1909, 0.5599, 0.194, 0.5602, 0.2085, 0.5876, 0.03653, 0.9754, 0.03512, 0.975, 0.1653, 0.7199, 0.1667, 0.7204, 0.03653, 0.9754, 0.03512, 0.975, 0.1653, 0.7199, 0.1667, 0.7204, 0.1667, 0.7204, 0.1667, 0.7204, 0.1653, 0.7199, 0.1653, 0.7199, 0.1667, 0.7204, 0.1667, 0.7204, 0.1653, 0.7199, 0.1653, 0.7199, 0.03512, 0.975, 0.03512, 0.975, 0.1653, 0.7199, 0.1653, 0.7199, 0.03653, 0.9754, 0.03653, 0.9754, 0.1667, 0.7204, 0.1667, 0.7204, 0.03512, 0.975, 0.03653, 0.9754, 0.1667, 0.7204, 0.1653, 0.7199, 0.03512, 0.975, 0.03653, 0.9754, 0.1667, 0.7204, 0.1653, 0.7199, 0.03512, 0.975, 0.03512, 0.975, 0.1653, 0.7199, 0.1653, 0.7199, 0.03653, 0.9754, 0.03653, 0.9754, 0.1667, 0.7204, 0.1667, 0.7204, 0.3239, 0.7368, 0.3334, 0.7294, 0.3334, 0.7294, 0.3239, 0.7368, 0.3334, 0.7092, 0.3188, 0.7001, 0.3037, 0.7001, 0.2949, 0.7111, 0.2943, 0.7201, 0.2967, 0.7157, 0.3038, 0.7069, 0.3158, 0.7069, 0.3275, 0.7142, 0.3275, 0.7304, 0.3199, 0.7362, 0.3199, 0.7453, 0.3099, 0.7687, 0.3301, 0.7687, 0.3239, 0.7481, 0.3239, 0.7368, 0.3334, 0.7294, 0.3334, 0.7092, 0.3334, 0.7294, 0.3239, 0.7368, 0.3239, 0.7481, 0.3301, 0.7687, 0.3099, 0.7687, 0.3199, 0.7453, 0.3199, 0.7362, 0.3275, 0.7304, 0.3275, 0.7142, 0.3158, 0.7069, 0.3038, 0.7069, 0.2967, 0.7157, 0.2943, 0.7201, 0.2949, 0.7111, 0.3037, 0.7001, 0.3188, 0.7001, 0.3199, 0.7453, 0.3099, 0.7687, 0.3099, 0.7687, 0.3199, 0.7453, 0.3199, 0.7362, 0.3199, 0.7453, 0.3199, 0.7453, 0.3199, 0.7362, 0.3038, 0.7069, 0.3158, 0.7069, 0.3158, 0.7069, 0.3038, 0.7069, 0.3334, 0.7294, 0.3334, 0.7092, 0.3334, 0.7092, 0.3334, 0.7294, 0.3158, 0.7069, 0.3275, 0.7142, 0.3275, 0.7142, 0.3158, 0.7069, 0.3334, 0.7092, 0.3188, 0.7001, 0.3188, 0.7001, 0.3334, 0.7092, 0.3188, 0.7001, 0.3037, 0.7001, 0.3037, 0.7001, 0.3188, 0.7001, 0.3275, 0.7304, 0.3199, 0.7362, 0.3199, 0.7362, 0.3275, 0.7304, 0.3239, 0.7481, 0.3239, 0.7368, 0.3239, 0.7368, 0.3239, 0.7481, 0.2949, 0.7111, 0.2943, 0.7201, 0.2943, 0.7201, 0.2949, 0.7111, 0.3275, 0.7142, 0.3275, 0.7304, 0.3275, 0.7304, 0.3275, 0.7142, 0.3037, 0.7001, 0.2949, 0.7111, 0.2949, 0.7111, 0.3037, 0.7001, 0.3301, 0.7687, 0.3239, 0.7481, 0.3239, 0.7481, 0.3301, 0.7687, 0.2943, 0.7201, 0.2967, 0.7157, 0.2967, 0.7157, 0.2943, 0.7201, 0.3222, 0.7687, 0.3222, 0.7687, 0.3222, 0.9624, 0.3222, 0.9624, 0.2967, 0.7157, 0.3038, 0.7069, 0.3038, 0.7069, 0.2967, 0.7157, 0.3222, 0.7687, 0.3178, 0.7687, 0.3099, 0.7687, 0.3301, 0.7687, 0.3178, 0.7687, 0.3222, 0.7687, 0.3301, 0.7687, 0.3099, 0.7687, 0.3178, 0.7687, 0.3178, 0.7687, 0.3099, 0.7687, 0.3099, 0.7687, 0.3222, 0.7687, 0.3222, 0.7687, 0.3301, 0.7687, 0.3301, 0.7687, 0.3178, 0.9624, 0.3222, 0.9624, 0.3222, 0.9624, 0.3178, 0.9624, 0.3222, 0.7687, 0.3178, 0.7687, 0.3178, 0.9624, 0.3222, 0.9624, 0.3178, 0.7687, 0.3178, 0.7687, 0.3178, 0.9624, 0.3178, 0.9624, 0.3178, 0.7687, 0.3222, 0.7687, 0.3222, 0.9624, 0.3178, 0.9624])
me_crane_mesh.materials.append(mat_crane)
me_crane_mesh.use_remesh_preserve_volume = False
me_crane_mesh.use_remesh_preserve_attributes = False
me_crane_mesh.use_mirror_vertex_groups = False
me_crane_mesh.update()
arm_crane_bones = bpy.data.armatures.new('Crane_Bones')  # bones are not reproduced

# ---- objects
ob_crane_armature = bpy.data.objects.new('Crane_Armature', arm_crane_bones)
ob_crane = bpy.data.objects.new('Crane', me_crane_mesh)

# ---- transforms, parenting, visibility, modifiers, constraints
ob_crane_armature.location = (0.0, 0.0, 0.0)
ob_crane_armature.rotation_euler = (1.571, -0.0, 0.0)
ob_crane_armature.show_in_front = True
ob_crane_armature.lineart.crease_threshold = 0.0
ob_crane.parent = ob_crane_armature
ob_crane.matrix_parent_inverse = Matrix(((1.0, 0.0, 0.0, 0.0), (0.0, -4.371e-08, 1.0, 0.0), (0.0, -1.0, -4.371e-08, 0.0), (0.0, 0.0, 0.0, 1.0)))
ob_crane.location = (0.0, 0.0, 0.0)
ob_crane.lineart.crease_threshold = 0.0
_vg = ob_crane.vertex_groups.new(name='Bone')
for _i, _w in zip([0, 1, 2, 3, 4, 5, 6, 7, 8, 9, 10, 11, 12, 13, 14, 15, 16, 17, 18, 19, 20, 21, 22, 23, 24, 25, 26, 27, 28, 29, 30, 31, 32, 33, 34, 35, 36, 37, 38, 39, 40, 41, 42, 43, 44, 45, 46, 47, 48, 49, 50, 51, 52, 53, 54, 55, 56, 57, 58, 59, 60, 61, 62, 63, 64, 65, 66, 67, 246], [0.2797, 0.2703, 1.0, 1.0, 0.1029, 1.0, 1.0, 0.1077, 0.0521, 0.06702, 0.06862, 0.05454, 0.05328, 0.05377, 0.05416, 0.05391, 0.1684, 0.04984, 0.05486, 0.05206, 0.1761, 0.05218, 0.0397, 0.05334, 0.1216, 0.1135, 0.1046, 0.1089, 0.1227, 0.1143, 0.1307, 0.1207, 0.1201, 0.104, 0.1074, 0.1141, 0.1166, 0.1104, 0.1119, 0.1157, 0.1186, 0.1211, 0.1164, 0.09025, 0.08951, 0.08842, 0.09026, 0.09925, 0.09736, 0.09872, 0.08942, 0.0914, 0.09018, 0.1013, 0.0992, 0.09923, 0.1003, 0.09017, 0.0891, 0.09051, 0.0974, 0.09872, 0.1003, 0.1015, 0.09069, 0.09169, 0.09924, 0.09022, 0.09927]): _vg.add([_i], _w, 'REPLACE')
_vg = ob_crane.vertex_groups.new(name='Bone.001')
for _i, _w in zip([0, 1, 2, 3, 4, 5, 6, 7, 8, 9, 10, 11, 12, 13, 14, 15, 16, 17, 18, 19, 20, 21, 22, 23, 24, 25, 26, 27, 28, 29, 30, 31, 32, 33, 34, 35, 36, 37, 38, 39, 40, 41, 42, 43, 44, 45, 46, 47, 48, 49, 50, 51, 52, 53, 54, 55, 56, 57, 58, 59, 60, 61, 62, 63, 64, 65, 66, 67, 68, 69, 70, 71, 82, 83, 87, 88, 89, 92, 97, 98, 99, 100, 126, 127, 128, 129, 130, 131, 138, 139, 140, 141, 142, 143, 150, 151, 152, 153, 154, 155, 162, 163, 164, 165, 166, 167, 192, 193, 195, 196, 197, 198, 199, 200, 201, 202, 203, 210, 211, 212, 217, 218, 222, 223, 224, 227, 237, 238, 239, 246, 247, 248, 249, 250, 251, 252, 253, 254], [0.9891, 0.9889, 1.0, 1.0, 0.9761, 1.0, 1.0, 0.9795, 0.9975, 0.9948, 0.9959, 0.9974, 0.9962, 0.996, 0.9968, 0.9969, 0.9858, 0.9971, 0.9973, 0.9975, 0.9864, 0.9976, 0.9971, 0.9973, 0.9718, 0.9781, 0.9805, 0.9752, 0.971, 0.9651, 0.969, 0.9689, 0.9647, 0.9758, 0.9781, 0.9663, 0.97, 0.9766, 0.9666, 0.9628, 0.9688, 0.9686, 0.9724, 0.8206, 0.8188, 0.815, 0.8207, 0.8526, 0.8469, 0.8514, 0.8239, 0.8295, 0.82, 0.8634, 0.8521, 0.8523, 0.8589, 0.8198, 0.8165, 0.8212, 0.8468, 0.8507, 0.8585, 0.8625, 0.8277, 0.8299, 0.8524, 0.8203, 0.2423, 0.2396, 0.09256, 0.1088, 0.00328, 0.09896, 0.07228, 0.09813, 0.007033, 0.07115, 0.2313, 0.09882, 0.1127, 0.234, 0.2301, 0.2413, 0.1373, 0.08766, 0.09086, 0.04142, 0.09948, 0.09033, 0.07754, 0.06369, 0.06562, 0.0173, 0.2144, 0.09366, 0.09996, 0.08902, 0.06921, 0.01948, 0.09522, 0.2126, 0.09403, 0.06849, 0.08816, 0.01931, 0.0114, 0.06509, 0.007715, 0.004641, 0.06318, 0.09571, 0.2125, 0.1231, 0.09434, 0.2056, 0.112, 0.07361, 0.07248, 0.09624, 0.05592, 0.005493, 0.01306, 0.07692, 0.02244, 0.003395, 0.1165, 0.1065, 0.2093, 0.8528, 0.06506, 0.06501, 0.1655, 0.1656, 0.165, 0.165, 0.06444, 0.0644]): _vg.add([_i], _w, 'REPLACE')
_vg = ob_crane.vertex_groups.new(name='Bone.002')
for _i, _w in zip([3, 4, 7, 24, 25, 26, 27, 28, 29, 30, 31, 32, 33, 34, 35, 36, 37, 38, 39, 40, 41, 42, 43, 44, 45, 46, 47, 48, 49, 50, 51, 52, 53, 54, 55, 56, 57, 58, 59, 60, 61, 62, 63, 64, 65, 66, 67, 68, 69, 70, 71, 81, 82, 83, 85, 86, 87, 88, 89, 90, 92, 93, 94, 97, 98, 99, 100, 126, 127, 128, 129, 130, 131, 132, 133, 134, 135, 136, 138, 139, 140, 141, 142, 143, 144, 145, 146, 148, 150, 151, 152, 153, 154, 155, 156, 157, 158, 159, 160, 162, 163, 164, 165, 166, 167, 168, 169, 170, 171, 172, 185, 186, 187, 188, 189, 190, 191, 192, 193, 194, 195, 196, 197, 198, 199, 200, 201, 202, 203, 210, 211, 212, 216, 217, 218, 219, 220, 221, 222, 223, 224, 225, 226, 227, 235, 237, 238, 239, 246], [0.0, 0.0, 0.0, 0.0, 0.0, 0.0, 0.0, 1.512e-11, 1.026e-16, 9.518e-12, 1.618e-13, 3.323e-15, 0.0, 0.0, 0.0, 0.0, 0.0, 1.195e-18, 1.729e-30, 1.682e-44, 0.0, 0.0, 0.0, 2.778e-27, 4.392e-23, 0.0, 0.0, 1.439e-25, 0.0, 2.263e-12, 7.725e-24, 0.0, 3.098e-10, 0.0, 0.0, 0.0, 0.0, 3.255e-30, 7.836e-32, 2.648e-38, 3.385e-35, 0.0, 0.0, 0.0, 0.0, 0.02725, 0.003036, 0.3042, 0.3023, 0.4682, 0.4498, 0.03141, 0.1072, 0.3951, 0.003355, 0.06361, 0.1913, 0.408, 0.1078, 0.02955, 0.2033, 0.07093, 0.01192, 0.3137, 0.4714, 0.4543, 0.3148, 0.3152, 0.3081, 0.3884, 0.3709, 0.3956, 0.1898, 0.0872, 0.0446, 0.03787, 0.02232, 0.02406, 0.4324, 0.4619, 0.2712, 0.171, 0.1866, 0.09759, 0.05264, 0.01655, 0.006732, 0.00577, 0.298, 0.2319, 0.3853, 0.3715, 0.1997, 0.1286, 0.08972, 0.06495, 0.02712, 0.02181, 0.001452, 0.4422, 0.3022, 0.2496, 0.2067, 0.3582, 0.1363, 0.06672, 0.0918, 0.03851, 0.0088, 0.02301, 0.004396, 0.0228, 0.031, 0.09071, 0.0303, 0.08741, 0.04232, 0.1086, 0.175, 0.07573, 0.1092, 0.08492, 0.1827, 0.2256, 0.3104, 0.4298, 0.2292, 0.3016, 0.3848, 0.2308, 0.2046, 0.3906, 0.07246, 0.1612, 0.08392, 0.02888, 0.05817, 0.06588, 0.1291, 0.3337, 0.1469, 0.0572, 0.09654, 0.1015, 0.01258, 0.4046, 0.402, 0.3291, 0.0]): _vg.add([_i], _w, 'REPLACE')
_vg = ob_crane.vertex_groups.new(name='Bone.006')
for _i, _w in zip([68, 69, 70, 71, 80, 81, 82, 83, 85, 86, 87, 88, 89, 90, 91, 92, 93, 94, 95, 97, 98, 99, 100, 115, 117, 123, 124, 126, 127, 128, 129, 130, 131, 132, 133, 134, 135, 136, 137, 138, 139, 140, 141, 142, 143, 144, 145, 146, 147, 148, 149, 150, 151, 152, 153, 154, 155, 156, 157, 158, 159, 160, 161, 162, 163, 164, 165, 166, 167, 168, 169, 170, 171, 172, 173, 176, 178, 180, 181, 182, 183, 184, 185, 186, 187, 188, 189, 190, 191, 192, 193, 194, 195, 196, 197, 198, 199, 200, 201, 202, 203, 207, 208, 209, 210, 211, 212, 216, 217, 218, 219, 220, 221, 222, 223, 224, 225, 226, 227, 233, 234, 235, 236, 237, 238, 239], [0.3148, 0.2988, 0.3064, 0.3107, 0.02029, 0.1282, 0.3358, 0.2833, 0.08519, 0.1922, 0.5136, 0.2985, 0.3505, 0.1302, 0.02359, 0.4944, 0.1954, 0.09349, 0.003719, 0.2989, 0.299, 0.3043, 0.3123, 0.01093, 0.01156, 0.01338, 0.01899, 0.2956, 0.3085, 0.2947, 0.2888, 0.2954, 0.3317, 0.2741, 0.1525, 0.1386, 0.1142, 0.1207, 0.06024, 0.3289, 0.3125, 0.4523, 0.4819, 0.4853, 0.2774, 0.1595, 0.1009, 0.0895, 0.07526, 0.08465, 0.02935, 0.3359, 0.4722, 0.3232, 0.321, 0.4938, 0.3675, 0.2893, 0.199, 0.1228, 0.1173, 0.08243, 0.03906, 0.322, 0.3221, 0.4518, 0.4801, 0.3038, 0.3487, 0.1862, 0.2845, 0.1324, 0.08923, 0.1146, 0.04123, 0.01136, 0.006579, 0.02752, 0.07643, 0.006133, 0.02575, 0.0161, 0.08223, 0.1174, 0.1322, 0.2948, 0.1233, 0.2735, 0.145, 0.3594, 0.4945, 0.2289, 0.3457, 0.2339, 0.4698, 0.478, 0.3327, 0.3143, 0.4618, 0.3189, 0.29, 0.004873, 0.07217, 0.01677, 0.4846, 0.5109, 0.36, 0.2087, 0.3999, 0.2247, 0.117, 0.1739, 0.1833, 0.3455, 0.3094, 0.353, 0.1891, 0.3232, 0.3472, 0.006263, 0.03346, 0.1022, 0.04489, 0.2899, 0.2796, 0.2921]): _vg.add([_i], _w, 'REPLACE')
_vg = ob_crane.vertex_groups.new(name='Bone.004')
for _i, _w in zip([68, 69, 70, 71, 81, 82, 83, 85, 86, 87, 88, 89, 90, 92, 93, 94, 97, 98, 99, 100, 126, 127, 128, 129, 130, 131, 132, 133, 134, 135, 136, 137, 138, 139, 140, 141, 142, 143, 144, 145, 146, 147, 148, 150, 151, 152, 153, 154, 155, 156, 157, 158, 159, 160, 161, 162, 163, 164, 165, 166, 167, 168, 169, 170, 171, 172, 181, 185, 186, 187, 188, 189, 190, 191, 192, 193, 194, 195, 196, 197, 198, 199, 200, 201, 202, 203, 208, 210, 211, 212, 216, 217, 218, 219, 220, 221, 222, 223, 224, 225, 226, 227, 235, 236, 237, 238, 239], [0.02133, 0.03219, 0.02386, 0.02077, 0.06446, 0.1153, 0.05275, 0.04837, 0.1206, 0.05593, 0.04528, 0.1241, 0.07744, 0.06626, 0.1102, 0.05171, 0.03082, 0.0223, 0.0196, 0.0216, 0.03138, 0.02277, 0.0387, 0.0587, 0.05203, 0.09533, 0.1161, 0.08319, 0.06886, 0.05859, 0.07065, 0.015, 0.02649, 0.02533, 0.05656, 0.0694, 0.07002, 0.1228, 0.09858, 0.05774, 0.05207, 0.03651, 0.04403, 0.0272, 0.05067, 0.04388, 0.05335, 0.05908, 0.1136, 0.1299, 0.1198, 0.06585, 0.06958, 0.04558, 0.001728, 0.0283, 0.03635, 0.05795, 0.06695, 0.0591, 0.1056, 0.103, 0.1211, 0.06832, 0.04774, 0.05813, 0.03825, 0.0409, 0.06075, 0.07539, 0.1191, 0.06059, 0.1093, 0.07058, 0.1187, 0.06407, 0.1329, 0.1115, 0.1236, 0.07399, 0.05072, 0.02448, 0.02117, 0.05984, 0.03993, 0.05128, 0.02992, 0.05945, 0.05406, 0.03309, 0.1146, 0.09816, 0.1084, 0.06714, 0.1071, 0.1044, 0.1087, 0.0665, 0.1112, 0.1011, 0.1127, 0.1195, 0.06043, 0.005168, 0.0424, 0.05052, 0.03551]): _vg.add([_i], _w, 'REPLACE')
_vg = ob_crane.vertex_groups.new(name='Bone.008')
for _i, _w in zip([68, 69, 70, 71, 80, 81, 82, 83, 84, 85, 86, 87, 88, 89, 90, 91, 92, 93, 94, 95, 97, 98, 99, 100, 114, 115, 116, 117, 118, 120, 123, 124, 125, 126, 127, 128, 129, 130, 131, 132, 133, 134, 135, 136, 137, 138, 139, 140, 141, 142, 143, 144, 145, 146, 147, 148, 149, 150, 151, 152, 153, 154, 155, 156, 157, 158, 159, 160, 161, 162, 163, 164, 165, 166, 167, 168, 169, 170, 171, 172, 173, 175, 176, 177, 178, 179, 180, 181, 182, 183, 184, 185, 186, 187, 188, 189, 190, 191, 192, 193, 194, 195, 196, 197, 198, 199, 200, 201, 202, 203, 207, 208, 209, 210, 211, 212, 214, 215, 216, 217, 218, 219, 220, 221, 222, 223, 224, 225, 226, 227, 231, 232, 233, 234, 235, 236, 237, 238, 239, 247, 248, 249, 250, 251, 252, 253, 254], [0.04767, 0.0536, 0.04663, 0.04517, 0.07968, 0.2951, 0.1455, 0.06764, 0.02721, 0.1203, 0.3504, 0.082, 0.06229, 0.1484, 0.2908, 0.07722, 0.08591, 0.3473, 0.1332, 0.03623, 0.05285, 0.04473, 0.04352, 0.04764, 0.0315, 0.06689, 0.005637, 0.06315, 0.03092, 0.01343, 0.07112, 0.07294, 0.02779, 0.05333, 0.04885, 0.05822, 0.07509, 0.06753, 0.1207, 0.1863, 0.2845, 0.297, 0.2787, 0.2867, 0.141, 0.05091, 0.04866, 0.07364, 0.1121, 0.1025, 0.2687, 0.3038, 0.159, 0.1333, 0.1071, 0.121, 0.06057, 0.05318, 0.07279, 0.06238, 0.06955, 0.08339, 0.1372, 0.1752, 0.3307, 0.143, 0.2648, 0.1285, 0.09114, 0.05113, 0.05626, 0.07523, 0.08649, 0.07564, 0.1335, 0.3302, 0.1618, 0.1636, 0.1378, 0.2672, 0.1008, 0.001268, 0.06443, 0.0007399, 0.06371, 0.008621, 0.07604, 0.11, 0.04412, 0.07947, 0.05329, 0.1192, 0.1451, 0.2713, 0.1568, 0.1459, 0.1641, 0.28, 0.1575, 0.09888, 0.3042, 0.1533, 0.2982, 0.1083, 0.07357, 0.05147, 0.04647, 0.07755, 0.05843, 0.06589, 0.03872, 0.1043, 0.05174, 0.07822, 0.0781, 0.05614, 0.01991, 0.02952, 0.3478, 0.161, 0.3314, 0.1928, 0.3406, 0.3517, 0.1367, 0.08415, 0.1342, 0.2468, 0.1603, 0.154, 0.01216, 0.005039, 0.06358, 0.09532, 0.2411, 0.1064, 0.06026, 0.06494, 0.05566, 1.0, 1.0, 1.0, 1.0, 0.9647, 1.0, 0.8865, 1.0]): _vg.add([_i], _w, 'REPLACE')
_vg = ob_crane.vertex_groups.new(name='Bone.003')
for _i, _w in zip([68, 69, 70, 71, 75, 76, 77, 78, 79, 80, 81, 82, 83, 84, 85, 86, 87, 88, 89, 90, 91, 92, 93, 94, 95, 97, 98, 99, 100, 101, 102, 103, 104, 105, 106, 107, 108, 109, 111, 112, 113, 114, 115, 116, 117, 118, 119, 120, 121, 122, 123, 124, 125, 126, 127, 128, 129, 130, 131, 132, 133, 134, 135, 136, 137, 138, 139, 140, 141, 142, 143, 144, 145, 146, 147, 148, 149, 150, 151, 152, 153, 154, 155, 156, 157, 158, 159, 160, 161, 162, 163, 164, 165, 166, 167, 168, 169, 170, 171, 172, 173, 174, 175, 176, 177, 178, 179, 180, 181, 182, 183, 184, 185, 186, 187, 188, 189, 190, 191, 192, 193, 194, 195, 196, 197, 198, 199, 200, 201, 202, 203, 204, 205, 206, 207, 208, 209, 210, 211, 212, 213, 214, 215, 216, 217, 218, 219, 220, 221, 222, 223, 224, 225, 226, 227, 229, 230, 231, 232, 233, 234, 235, 236, 237, 238, 239, 241, 242, 244, 245, 247, 248, 249, 250, 251, 252, 253, 254], [0.03156, 0.0459, 0.02148, 0.02188, 0.003046, 0.1296, 0.125, 0.09206, 0.09106, 0.3697, 0.2781, 0.1926, 0.07431, 0.2002, 0.5365, 0.1961, 0.06449, 0.06375, 0.1822, 0.2936, 0.3887, 0.0595, 0.196, 0.5189, 0.2041, 0.04347, 0.02097, 0.02099, 0.03148, 0.1084, 0.1217, 0.02911, 0.08313, 0.08358, 0.00591, 0.003613, 0.112, 0.08804, 0.08434, 0.1071, 0.00221, 0.1939, 0.3245, 0.1375, 0.333, 0.2126, 0.1337, 0.1647, 0.1004, 0.09405, 0.3507, 0.3803, 0.1982, 0.04681, 0.03451, 0.05746, 0.08612, 0.07275, 0.1553, 0.2144, 0.2734, 0.2691, 0.2889, 0.2942, 0.353, 0.02545, 0.02262, 0.05172, 0.07791, 0.06821, 0.1546, 0.2846, 0.494, 0.5274, 0.5046, 0.5104, 0.2887, 0.04015, 0.05969, 0.06145, 0.07163, 0.0719, 0.1653, 0.2219, 0.205, 0.4724, 0.3232, 0.5187, 0.4008, 0.02554, 0.04479, 0.05366, 0.06785, 0.08352, 0.1725, 0.2264, 0.2332, 0.4446, 0.5062, 0.3057, 0.3772, 0.1252, 0.1342, 0.3333, 0.1261, 0.3063, 0.148, 0.3913, 0.5197, 0.239, 0.3747, 0.2446, 0.4957, 0.4782, 0.3181, 0.2349, 0.4712, 0.2437, 0.2772, 0.1709, 0.07802, 0.1809, 0.1809, 0.1781, 0.07665, 0.05798, 0.03393, 0.0239, 0.0578, 0.05225, 0.06994, 0.005636, 0.04085, 0.01514, 0.2189, 0.4422, 0.2405, 0.05529, 0.06068, 0.03373, 0.1173, 0.1792, 0.19, 0.1805, 0.09465, 0.1731, 0.4417, 0.2343, 0.2117, 0.1785, 0.09591, 0.1644, 0.26, 0.1996, 0.1863, 0.05585, 0.002015, 0.1599, 0.1396, 0.311, 0.3746, 0.3162, 0.3832, 0.06133, 0.07029, 0.0526, 0.06649, 0.0109, 0.01366, 0.06427, 1.0, 1.0, 1.0, 1.0, 1.0, 1.0, 1.0, 1.0]): _vg.add([_i], _w, 'REPLACE')
_vg = ob_crane.vertex_groups.new(name='Bone.007')
for _i, _w in zip([72, 73, 74, 75, 76, 77, 78, 79, 80, 81, 82, 84, 85, 86, 89, 90, 91, 93, 94, 95, 96, 101, 102, 103, 104, 105, 106, 107, 108, 109, 110, 111, 112, 113, 114, 115, 116, 117, 118, 119, 120, 121, 122, 123, 124, 125, 131, 132, 133, 134, 135, 136, 137, 143, 144, 145, 146, 147, 148, 149, 155, 156, 157, 158, 159, 160, 161, 167, 168, 169, 170, 171, 172, 173, 174, 175, 176, 177, 178, 179, 180, 181, 182, 183, 184, 185, 186, 187, 188, 189, 190, 191, 192, 194, 195, 196, 204, 205, 206, 207, 208, 209, 213, 214, 215, 216, 218, 219, 220, 221, 222, 224, 225, 226, 227, 228, 229, 230, 231, 232, 233, 234, 235, 236, 240, 241, 242, 243, 244, 245, 247, 248, 249, 250, 251, 252, 253, 254], [0.005853, 0.002716, 0.02026, 0.03087, 0.2587, 0.2577, 0.1395, 0.1242, 0.1595, 0.07155, 0.02382, 0.4646, 0.09906, 0.01398, 0.01115, 0.07011, 0.1892, 0.01451, 0.0957, 0.4479, 0.01781, 0.2375, 0.2573, 0.08354, 0.1144, 0.1257, 0.03338, 0.02822, 0.2282, 0.1305, 0.04012, 0.131, 0.2279, 0.05121, 0.4195, 0.1839, 0.183, 0.2232, 0.4336, 0.1604, 0.3885, 0.1772, 0.1432, 0.175, 0.189, 0.2432, 0.009122, 0.04059, 0.06467, 0.06803, 0.08081, 0.07559, 0.1326, 0.0006748, 0.04637, 0.08479, 0.09167, 0.1464, 0.1222, 0.3772, 0.005528, 0.02533, 0.01771, 0.08284, 0.0807, 0.1003, 0.1743, 0.01591, 0.0251, 0.036, 0.07774, 0.09525, 0.08115, 0.1467, 0.1456, 0.2446, 0.1859, 0.1469, 0.1696, 0.2483, 0.2053, 0.1232, 0.425, 0.1755, 0.4045, 0.1282, 0.08321, 0.0698, 0.03273, 0.08238, 0.04537, 0.06809, 0.007199, 0.009202, 0.01844, 0.009547, 0.03362, 0.06875, 0.04866, 0.4533, 0.1965, 0.4219, 0.2255, 0.44, 0.4479, 0.008994, 0.007063, 0.07603, 0.02701, 0.02012, 0.01753, 0.006029, 0.0592, 0.02904, 0.0158, 0.01366, 0.1114, 0.05176, 0.2564, 0.2621, 0.1871, 0.1527, 0.09811, 0.1684, 0.003425, 0.09219, 0.03902, 0.01399, 0.04824, 0.09836, 1.0, 1.0, 0.9942, 0.989, 1.0, 1.0, 1.0, 0.9983]): _vg.add([_i], _w, 'REPLACE')
_vg = ob_crane.vertex_groups.new(name='Bone.005')
for _i, _w in zip([72, 73, 74, 75, 76, 77, 78, 79, 80, 81, 84, 85, 90, 91, 94, 95, 96, 101, 102, 103, 104, 105, 106, 107, 108, 109, 110, 111, 112, 113, 114, 115, 116, 117, 118, 119, 120, 121, 122, 123, 124, 125, 132, 133, 134, 135, 136, 137, 145, 146, 147, 148, 149, 158, 159, 160, 161, 170, 171, 172, 173, 174, 175, 176, 177, 178, 179, 180, 181, 182, 183, 184, 185, 186, 187, 189, 190, 191, 204, 205, 206, 207, 208, 209, 213, 214, 215, 219, 225, 228, 229, 230, 231, 232, 233, 234, 235, 236, 240, 241, 242, 243, 244, 245, 247, 248, 249, 250, 251, 252, 253, 254], [0.04574, 0.03311, 0.114, 0.1242, 0.2193, 0.1387, 0.4338, 0.4691, 0.1566, 0.05653, 0.1592, 0.04061, 0.04853, 0.1629, 0.02644, 0.1555, 0.1089, 0.1284, 0.2026, 0.0694, 0.4251, 0.3966, 0.1336, 0.1306, 0.2336, 0.4414, 0.07624, 0.4096, 0.1488, 0.07517, 0.1829, 0.1929, 0.3778, 0.1961, 0.1688, 0.4188, 0.2379, 0.4237, 0.4659, 0.1619, 0.1631, 0.1997, 0.009186, 0.04112, 0.0528, 0.06709, 0.05693, 0.1257, 0.01918, 0.03292, 0.05656, 0.04242, 0.1226, 0.02612, 0.05669, 0.05321, 0.1468, 0.01402, 0.04208, 0.06414, 0.1397, 0.4251, 0.2511, 0.2069, 0.3971, 0.1899, 0.1528, 0.1507, 0.05793, 0.1467, 0.1464, 0.1399, 0.05305, 0.03158, 0.04272, 0.02306, 0.006261, 0.05162, 0.132, 0.2142, 0.1535, 0.1445, 0.06868, 0.1357, 0.3744, 0.1921, 0.1694, 0.01142, 0.03065, 0.04205, 0.1301, 0.0777, 0.1995, 0.1443, 0.1618, 0.1465, 0.07879, 0.1452, 0.06414, 0.338, 0.148, 0.07618, 0.1473, 0.2999, 1.0, 1.0, 1.0, 1.0, 1.0, 0.9998, 1.0, 1.0]): _vg.add([_i], _w, 'REPLACE')
_vg = ob_crane.vertex_groups.new(name='Bone.009')
for _i, _w in zip([72, 73, 74, 75, 76, 77, 78, 79, 80, 81, 84, 85, 90, 91, 94, 95, 96, 101, 102, 103, 104, 105, 106, 107, 108, 109, 110, 111, 112, 113, 114, 115, 116, 117, 118, 119, 120, 121, 122, 123, 124, 125, 133, 134, 135, 136, 137, 145, 146, 147, 148, 149, 158, 159, 160, 161, 171, 172, 173, 174, 175, 176, 177, 178, 179, 180, 181, 182, 183, 184, 185, 186, 187, 189, 191, 204, 205, 206, 207, 208, 209, 213, 214, 215, 225, 228, 229, 230, 231, 232, 233, 234, 235, 236, 240, 241, 242, 243, 244, 245, 247, 248, 249, 250, 251, 252, 253, 254], [0.8972, 0.911, 0.649, 0.7032, 0.3401, 0.4294, 0.2877, 0.269, 0.1633, 0.05387, 0.08895, 0.009107, 0.02509, 0.1061, 0.006507, 0.09331, 0.6231, 0.4826, 0.3693, 0.7898, 0.3247, 0.3373, 0.6001, 0.6402, 0.3793, 0.296, 0.8396, 0.3324, 0.4729, 0.8344, 0.1107, 0.1687, 0.2374, 0.1193, 0.09546, 0.2262, 0.1355, 0.2492, 0.2496, 0.1763, 0.1233, 0.2807, 0.0219, 0.04873, 0.0649, 0.04507, 0.1287, 0.0003059, 0.004729, 0.02079, 0.01356, 0.06993, 9.13e-05, 0.0328, 0.0203, 0.09591, 0.02596, 0.06186, 0.1446, 0.2475, 0.3153, 0.1443, 0.2722, 0.2117, 0.3925, 0.09695, 0.02401, 0.08371, 0.1472, 0.08987, 0.03036, 0.005056, 0.01962, 0.006825, 0.04717, 0.6348, 0.5637, 0.648, 0.08175, 0.0384, 0.08154, 0.2258, 0.109, 0.1011, 0.01173, 0.8974, 0.6775, 0.83, 0.321, 0.3991, 0.2185, 0.1465, 0.06217, 0.1003, 0.8675, 0.4413, 0.6461, 0.8568, 0.6857, 0.4923, 0.9983, 1.0, 1.0, 1.0, 1.0, 1.0, 0.9998, 0.9998]): _vg.add([_i], _w, 'REPLACE')
_vg = ob_crane.vertex_groups.new(name='Bone.010')
for _i, _w in zip([74, 75, 96, 106, 107, 204, 205, 206, 241, 242, 244], [0.1692, 0.09537, 0.2027, 0.1861, 0.1533, 0.1529, 0.09012, 0.104, 0.02612, 0.1197, 0.07354]): _vg.add([_i], _w, 'REPLACE')
_vg = ob_crane.vertex_groups.new(name='Bone.012')
_vg = ob_crane.vertex_groups.new(name='Bone.011')
_vg = ob_crane.vertex_groups.new(name='Bone.013')
for _i, _w in zip([74, 75, 96, 106, 107, 204, 205, 206, 241, 242, 244, 293, 294, 295, 296], [0.1692, 0.09537, 0.2027, 0.1861, 0.1533, 0.1529, 0.09012, 0.104, 0.02612, 0.1197, 0.07354, 0.0005102, 0.0002087, 0.000778, 0.000381]): _vg.add([_i], _w, 'REPLACE')
_vg = ob_crane.vertex_groups.new(name='Bone.015')
for _i, _w in zip([255, 256, 257, 258, 259, 260, 261, 262, 263, 264, 265, 266, 267, 268, 269, 270, 271, 272, 273, 274, 275, 276, 277, 278, 279, 280, 281, 282, 283, 284, 285, 286, 287, 288, 289, 290, 291, 292, 293, 294, 295, 296], [1.0, 1.0, 1.0, 1.0, 1.0, 1.0, 1.0, 1.0, 1.0, 1.0, 1.0, 1.0, 1.0, 1.0, 1.0, 1.0, 1.0, 1.0, 1.0, 1.0, 1.0, 1.0, 1.0, 1.0, 1.0, 1.0, 1.0, 1.0, 1.0, 1.0, 1.0, 1.0, 1.0, 1.0, 1.0, 1.0, 1.0, 1.0, 6.765e-10, 7.014e-11, 2.797e-09, 3.63e-05]): _vg.add([_i], _w, 'REPLACE')
_m = ob_crane.modifiers.new('Armature', 'ARMATURE')
_m.object = ob_crane_armature

# ---- collection membership
col_collection_1.objects.link(ob_crane_armature)
col_collection_1.objects.link(ob_crane)

# ---- scene / render settings (as saved in the file)
scene.frame_start = 1; scene.frame_end = 540; scene.frame_set(0)
scene.render.engine = 'BLENDER_EEVEE_NEXT'
scene.render.resolution_percentage = 50
scene.render.dither_intensity = 0.0
scene.cycles.use_denoising = False
scene.cycles.samples = 128
scene.cycles.sampling_pattern = 'TABULATED_SOBOL'
scene.cycles.use_adaptive_sampling = False
scene.cycles.use_light_tree = False
scene.cycles.blur_glossy = 0.0
scene.cycles.sample_clamp_indirect = 0.0
scene.view_settings.view_transform = 'Standard'
bpy.context.view_layer.update()

# ---- added for rendering (the .blend has no active camera and no usable light): camera, sun
cam_auto = bpy.data.cameras.new('AutoCamera')
cam_auto.lens = 50.0
cam_auto.sensor_width = 36.0
cam_auto.clip_end = 1000.0
ob_auto_camera = bpy.data.objects.new('AutoCamera', cam_auto)
scene.collection.objects.link(ob_auto_camera)
ob_auto_camera.location = (13.9672, -21.3, 15.5227)
ob_auto_camera.rotation_euler = (1.09748, -7.21219e-08, 0.694738)
scene.camera = ob_auto_camera
light_auto_sun = bpy.data.lights.new('AutoSun', 'SUN')
light_auto_sun.energy = 3.0
light_auto_sun.angle = 0.0523599
ob_auto_sun = bpy.data.objects.new('AutoSun', light_auto_sun)
scene.collection.objects.link(ob_auto_sun)
ob_auto_sun.rotation_euler = (0.872665, 0.174533, 0.523599)
bpy.context.view_layer.update()
